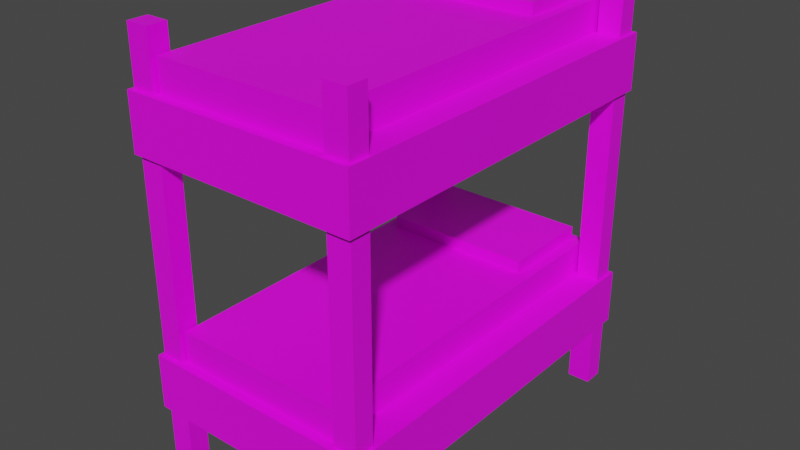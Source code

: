 # Source: bed.blend  (saved by Blender 4.0.36; exported with 4.5.12 LTS)
import bpy
from mathutils import Matrix  # noqa: F401  (used for matrix-valued properties, if any)

bpy.ops.wm.read_factory_settings(use_empty=True)
scene = bpy.context.scene
scene.name = 'Scene'

# ---- collections
col_collection = bpy.data.collections.new('Collection'); scene.collection.children.link(col_collection)

# ---- images (referenced by path relative to the original .blend; pixels are not part of the script)
import os
ASSET_DIR = os.environ.get("B2B_ASSET_DIR", "")  # directory of the original .blend (textures are referenced by path, not embedded)
HERE = os.path.dirname(os.path.abspath(__file__))  # packed textures are extracted next to this script under _unpacked/

def load_image(name, relpath, width, height, colorspace="sRGB"):
    """Load a texture the original file referenced (path relative to the .blend, or extracted next to this script)."""
    p = next((c for c in (os.path.join(HERE, relpath), os.path.join(ASSET_DIR, relpath)) if relpath and os.path.exists(c)), "")
    if p:
        img = bpy.data.images.load(p, check_existing=True)
        img.name = name
    else:  # same state as the original file: an image datablock whose file is absent (Cycles renders it pink)
        img = bpy.data.images.new(name, width, height)
        img.source = "FILE"
        img.filepath = "//" + (relpath or name)
    img.colorspace_settings.name = colorspace
    return img
img_bed_map = load_image('bed_map', 'bed_map.png', 1024, 1024, 'sRGB')

# ---- materials (node trees are filled in below, after node groups)
mat_bed = bpy.data.materials.new('bed')
mat_bed.use_transparent_shadow = False

# ---- material node trees
mat_bed.use_nodes = True; mat_bed.node_tree.nodes.clear()
_N = mat_bed.node_tree.nodes; _L = mat_bed.node_tree.links
n0 = _N.new('ShaderNodeBsdfPrincipled'); n0.name = 'Principled BSDF'; n0.location = (10, 300)
n0.inputs[3].default_value = 1.45
n1 = _N.new('ShaderNodeOutputMaterial'); n1.name = 'Material Output'; n1.location = (300, 300)
n2 = _N.new('ShaderNodeTexImage'); n2.name = 'Image Texture'; n2.location = (-330, 327)
n2.image = img_bed_map
_L.new(n0.outputs[0], n1.inputs[0])
_L.new(n2.outputs[0], n0.inputs[0])
n1.is_active_output = True

# ---- world
world_world = bpy.data.worlds.new('World'); scene.world = world_world
world_world.use_nodes = True; world_world.node_tree.nodes.clear()
_N = world_world.node_tree.nodes; _L = world_world.node_tree.links
n0 = _N.new('ShaderNodeOutputWorld'); n0.name = 'World Output'; n0.location = (300, 300)
n1 = _N.new('ShaderNodeBackground'); n1.name = 'Background'; n1.location = (10, 300)
n1.inputs[0].default_value = (0.05088, 0.05088, 0.05088, 1.0)
_L.new(n1.outputs[0], n0.inputs[0])
n0.is_active_output = True
world_world.color = (0.05088, 0.05088, 0.05088)
world_world.use_sun_shadow = False
world_world.sun_shadow_jitter_overblur = 0.0

# ---- meshes
me_plane = bpy.data.meshes.new('Plane')
me_plane.from_pydata([(1.231, -2.054, 0.0), (0.9797, -2.054, 0.0), (1.231, -1.833, 0.0), (0.9797, -1.833, 0.0), (0.9797, -2.054, 4.612), (1.231, -2.054, 4.612), (1.231, -1.833, 4.612), (0.9797, -1.833, 4.612)], [], [(2, 3, 7, 6), (4, 5, 6, 7), (1, 3, 2, 0), (1, 0, 5, 4), (3, 1, 4, 7), (0, 2, 6, 5)])
_uv = me_plane.uv_layers.new(name='UVMap')
_uv.uv.foreach_set('vector', [0.05514, 0.793, 0.05514, 0.7683, 0.5087, 0.7683, 0.5087, 0.793, 0.5087, 0.8394, 0.5087, 0.8147, 0.5304, 0.8147, 0.5304, 0.8394, 0.05514, 0.8394, 0.03344, 0.8394, 0.03344, 0.8147, 0.05514, 0.8147, 0.05514, 0.8394, 0.05514, 0.8147, 0.5087, 0.8147, 0.5087, 0.8394, 0.05514, 0.8611, 0.05514, 0.8394, 0.5087, 0.8394, 0.5087, 0.8611, 0.05514, 0.8147, 0.05514, 0.793, 0.5087, 0.793, 0.5087, 0.8147])
me_plane.materials.append(mat_bed)
me_plane.update()
me_plane_001 = bpy.data.meshes.new('Plane.001')
me_plane_001.from_pydata([(-1.266, -2.104, 0.713), (1.266, -2.104, 0.713), (-1.266, 2.104, 0.713), (1.266, 2.104, 0.713), (-1.266, 2.104, 1.315), (-1.266, -2.104, 1.315), (1.266, -2.104, 1.315), (1.266, 2.104, 1.315), (-0.9496, 2.004, 1.241), (-0.9496, -2.004, 1.241), (0.9496, -2.004, 1.241), (0.9496, 2.004, 1.241), (-0.9496, 2.004, 1.658), (-0.9496, -2.004, 1.658), (0.9496, -2.004, 1.658), (0.9496, 2.004, 1.658), (-0.814, 1.942, 1.51), (-0.814, 0.9183, 1.51), (0.814, 0.9183, 1.51), (0.814, 1.942, 1.51), (-0.814, 1.942, 1.788), (-0.814, 0.9183, 1.788), (0.814, 0.9183, 1.788), (0.814, 1.942, 1.788)], [], [(0, 2, 3, 1), (5, 6, 7, 4), (1, 3, 7, 6), (2, 0, 5, 4), (3, 2, 4, 7), (0, 1, 6, 5), (21, 22, 23, 20), (13, 14, 15, 12), (11, 8, 12, 15), (9, 10, 14, 13), (10, 11, 15, 14), (8, 9, 13, 12), (19, 16, 20, 23), (17, 18, 22, 21), (18, 19, 23, 22), (16, 17, 21, 20)])
_uv = me_plane_001.uv_layers.new(name='UVMap')
_uv.uv.foreach_set('vector', [0.09778, 0.03483, 0.5453, 0.03483, 0.5453, 0.3042, 0.09778, 0.3042, 0.09778, 0.6376, 0.09778, 0.3682, 0.5453, 0.3682, 0.5453, 0.6376, 0.09778, 0.3042, 0.5453, 0.3042, 0.5453, 0.3682, 0.09778, 0.3682, 0.5453, 0.7016, 0.09778, 0.7016, 0.09778, 0.6376, 0.5453, 0.6376, 0.6093, 0.3682, 0.6093, 0.6376, 0.5453, 0.6376, 0.5453, 0.3682, 0.03374, 0.6376, 0.03374, 0.3682, 0.09778, 0.3682, 0.09778, 0.6376, 0.8147, 0.1718, 0.6416, 0.1718, 0.6416, 0.063, 0.8147, 0.063, 0.9224, 0.8016, 0.7204, 0.8016, 0.7204, 0.3753, 0.9224, 0.3753, 0.7204, 0.3309, 0.9224, 0.3309, 0.9224, 0.3753, 0.7204, 0.3753, 0.9224, 0.846, 0.7204, 0.846, 0.7204, 0.8016, 0.9224, 0.8016, 0.6761, 0.8016, 0.6761, 0.3753, 0.7204, 0.3753, 0.7204, 0.8016, 0.9668, 0.3753, 0.9668, 0.8016, 0.9224, 0.8016, 0.9224, 0.3753, 0.6416, 0.03341, 0.8147, 0.03341, 0.8147, 0.063, 0.6416, 0.063, 0.8147, 0.2014, 0.6416, 0.2014, 0.6416, 0.1718, 0.8147, 0.1718, 0.612, 0.1718, 0.612, 0.063, 0.6416, 0.063, 0.6416, 0.1718, 0.8443, 0.063, 0.8443, 0.1718, 0.8147, 0.1718, 0.8147, 0.063])
me_plane_001.materials.append(mat_bed)
me_plane_001.update()

# ---- objects
ob_plane = bpy.data.objects.new('Plane', me_plane)
ob_plane_001 = bpy.data.objects.new('Plane.001', me_plane_001)

# ---- transforms, parenting, visibility, modifiers, constraints
ob_plane.location = (0.0, 0.0, 0.0)
_m = ob_plane.modifiers.new('Mirror', 'MIRROR')
_m.use_axis = (True, True, False)
ob_plane_001.location = (0.0, 0.0, 0.0)
_m = ob_plane_001.modifiers.new('Array', 'ARRAY')
_m.use_constant_offset = True
_m.constant_offset_displace = (0.0, 0.0, 2.7)
_m.use_relative_offset = False

# ---- collection membership
col_collection.objects.link(ob_plane)
col_collection.objects.link(ob_plane_001)

# ---- scene / render settings (as saved in the file)
scene.frame_start = 1; scene.frame_end = 250; scene.frame_set(1)
scene.render.engine = 'BLENDER_EEVEE_NEXT'
scene.cycles.sampling_pattern = 'TABULATED_SOBOL'
scene.view_settings.view_transform = 'Filmic'
bpy.context.view_layer.update()

# ---- added for rendering (the .blend has no active camera and no usable light): camera, sun
cam_auto = bpy.data.cameras.new('AutoCamera')
cam_auto.lens = 50.0
cam_auto.sensor_width = 36.0
cam_auto.clip_end = 1000.0
ob_auto_camera = bpy.data.objects.new('AutoCamera', cam_auto)
scene.collection.objects.link(ob_auto_camera)
ob_auto_camera.location = (6.23338, -7.48006, 7.29273)
ob_auto_camera.rotation_euler = (1.09748, -7.21219e-08, 0.694738)
scene.camera = ob_auto_camera
light_auto_sun = bpy.data.lights.new('AutoSun', 'SUN')
light_auto_sun.energy = 3.0
light_auto_sun.angle = 0.0523599
ob_auto_sun = bpy.data.objects.new('AutoSun', light_auto_sun)
scene.collection.objects.link(ob_auto_sun)
ob_auto_sun.rotation_euler = (0.872665, 0.174533, 0.523599)
bpy.context.view_layer.update()

